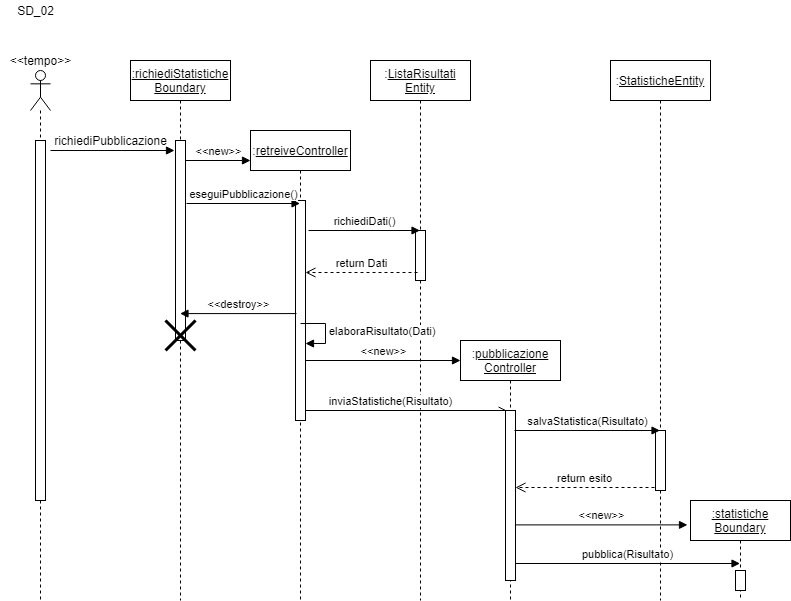

The diagram above was exported from draw.io. Its source (the exported page's mxGraphModel, read from the mxfile embedded in the PNG):
<mxGraphModel dx="868" dy="393" grid="1" gridSize="10" guides="1" tooltips="1" connect="1" arrows="1" fold="1" page="1" pageScale="1" pageWidth="827" pageHeight="1169" math="0" shadow="0">
  <root>
    <mxCell id="3zb1vX27rUoKDG4nYtES-0" />
    <mxCell id="3zb1vX27rUoKDG4nYtES-1" parent="3zb1vX27rUoKDG4nYtES-0" />
    <mxCell id="nK85KWtZUxYhBiuVRTw2-0" value="" style="shape=umlLifeline;participant=umlActor;perimeter=lifelinePerimeter;whiteSpace=wrap;html=1;container=1;collapsible=0;recursiveResize=0;verticalAlign=top;spacingTop=36;outlineConnect=0;" parent="3zb1vX27rUoKDG4nYtES-1" vertex="1">
      <mxGeometry x="50" y="80" width="20" height="530" as="geometry" />
    </mxCell>
    <mxCell id="nK85KWtZUxYhBiuVRTw2-1" value="" style="html=1;points=[];perimeter=orthogonalPerimeter;" parent="nK85KWtZUxYhBiuVRTw2-0" vertex="1">
      <mxGeometry x="5" y="70" width="10" height="360" as="geometry" />
    </mxCell>
    <mxCell id="nK85KWtZUxYhBiuVRTw2-2" value="" style="html=1;verticalAlign=bottom;endArrow=block;" parent="nK85KWtZUxYhBiuVRTw2-0" edge="1">
      <mxGeometry x="-0.0868" y="-20" width="80" relative="1" as="geometry">
        <mxPoint x="20" y="80" as="sourcePoint" />
        <mxPoint x="144" y="80" as="targetPoint" />
        <mxPoint as="offset" />
      </mxGeometry>
    </mxCell>
    <mxCell id="nK85KWtZUxYhBiuVRTw2-3" value=":&lt;u&gt;retreiveController&lt;/u&gt;" style="shape=umlLifeline;perimeter=lifelinePerimeter;whiteSpace=wrap;html=1;container=1;collapsible=0;recursiveResize=0;outlineConnect=0;" parent="3zb1vX27rUoKDG4nYtES-1" vertex="1">
      <mxGeometry x="270" y="140" width="100" height="470" as="geometry" />
    </mxCell>
    <mxCell id="nK85KWtZUxYhBiuVRTw2-4" value="" style="html=1;points=[];perimeter=orthogonalPerimeter;" parent="nK85KWtZUxYhBiuVRTw2-3" vertex="1">
      <mxGeometry x="45" y="70" width="10" height="220" as="geometry" />
    </mxCell>
    <mxCell id="nK85KWtZUxYhBiuVRTw2-7" value=":&lt;u&gt;ListaRisultati&lt;br&gt;Entity&lt;br&gt;&lt;/u&gt;" style="shape=umlLifeline;perimeter=lifelinePerimeter;whiteSpace=wrap;html=1;container=1;collapsible=0;recursiveResize=0;outlineConnect=0;" parent="3zb1vX27rUoKDG4nYtES-1" vertex="1">
      <mxGeometry x="390" y="70" width="100" height="540" as="geometry" />
    </mxCell>
    <mxCell id="nK85KWtZUxYhBiuVRTw2-8" value="" style="html=1;points=[];perimeter=orthogonalPerimeter;" parent="nK85KWtZUxYhBiuVRTw2-7" vertex="1">
      <mxGeometry x="45" y="170" width="10" height="50" as="geometry" />
    </mxCell>
    <mxCell id="nK85KWtZUxYhBiuVRTw2-9" value=":&lt;u&gt;pubblicazione&lt;br&gt;Controller&lt;/u&gt;" style="shape=umlLifeline;perimeter=lifelinePerimeter;whiteSpace=wrap;html=1;container=1;collapsible=0;recursiveResize=0;outlineConnect=0;" parent="3zb1vX27rUoKDG4nYtES-1" vertex="1">
      <mxGeometry x="480" y="350" width="100" height="260" as="geometry" />
    </mxCell>
    <mxCell id="nK85KWtZUxYhBiuVRTw2-10" value="" style="html=1;points=[];perimeter=orthogonalPerimeter;" parent="nK85KWtZUxYhBiuVRTw2-9" vertex="1">
      <mxGeometry x="45" y="70" width="10" height="170" as="geometry" />
    </mxCell>
    <mxCell id="nK85KWtZUxYhBiuVRTw2-12" value=":&lt;u&gt;StatisticheEntity&lt;/u&gt;" style="shape=umlLifeline;perimeter=lifelinePerimeter;whiteSpace=wrap;html=1;container=1;collapsible=0;recursiveResize=0;outlineConnect=0;" parent="3zb1vX27rUoKDG4nYtES-1" vertex="1">
      <mxGeometry x="630" y="70" width="100" height="540" as="geometry" />
    </mxCell>
    <mxCell id="nK85KWtZUxYhBiuVRTw2-13" value="" style="html=1;points=[];perimeter=orthogonalPerimeter;" parent="nK85KWtZUxYhBiuVRTw2-12" vertex="1">
      <mxGeometry x="45" y="370" width="10" height="60" as="geometry" />
    </mxCell>
    <mxCell id="nK85KWtZUxYhBiuVRTw2-14" value="&amp;lt;&amp;lt;tempo&amp;gt;&amp;gt;" style="text;html=1;align=center;verticalAlign=middle;resizable=0;points=[];autosize=1;" parent="3zb1vX27rUoKDG4nYtES-1" vertex="1">
      <mxGeometry x="20" y="60" width="80" height="20" as="geometry" />
    </mxCell>
    <mxCell id="nK85KWtZUxYhBiuVRTw2-15" value="richiediPubblicazione" style="text;html=1;align=center;verticalAlign=middle;resizable=0;points=[];autosize=1;" parent="3zb1vX27rUoKDG4nYtES-1" vertex="1">
      <mxGeometry x="65" y="140" width="130" height="20" as="geometry" />
    </mxCell>
    <mxCell id="u_X8Udb6ABiGPOO9kxvs-0" value="&lt;u&gt;:richiediStatistiche&lt;br&gt;Boundary&lt;br&gt;&lt;/u&gt;" style="shape=umlLifeline;perimeter=lifelinePerimeter;whiteSpace=wrap;html=1;container=1;collapsible=0;recursiveResize=0;outlineConnect=0;" parent="3zb1vX27rUoKDG4nYtES-1" vertex="1">
      <mxGeometry x="150" y="70" width="100" height="540" as="geometry" />
    </mxCell>
    <mxCell id="u_X8Udb6ABiGPOO9kxvs-1" value="" style="html=1;points=[];perimeter=orthogonalPerimeter;" parent="u_X8Udb6ABiGPOO9kxvs-0" vertex="1">
      <mxGeometry x="45" y="80" width="10" height="200" as="geometry" />
    </mxCell>
    <mxCell id="gay83VZU-LncLS9w1DVG-9" value="" style="shape=umlDestroy;whiteSpace=wrap;html=1;strokeWidth=3;" parent="u_X8Udb6ABiGPOO9kxvs-0" vertex="1">
      <mxGeometry x="35" y="260" width="30" height="30" as="geometry" />
    </mxCell>
    <mxCell id="xBP2HP5xjEjn_8EBI0R_-1" value="salvaStatistica(Risultato)" style="html=1;verticalAlign=bottom;endArrow=block;" parent="3zb1vX27rUoKDG4nYtES-1" target="nK85KWtZUxYhBiuVRTw2-12" edge="1">
      <mxGeometry width="80" relative="1" as="geometry">
        <mxPoint x="534" y="440" as="sourcePoint" />
        <mxPoint x="610" y="440" as="targetPoint" />
      </mxGeometry>
    </mxCell>
    <mxCell id="xBP2HP5xjEjn_8EBI0R_-2" value="eseguiPubblicazione()" style="html=1;verticalAlign=bottom;endArrow=block;exitX=1.1;exitY=0.315;exitDx=0;exitDy=0;exitPerimeter=0;" parent="3zb1vX27rUoKDG4nYtES-1" source="u_X8Udb6ABiGPOO9kxvs-1" target="nK85KWtZUxYhBiuVRTw2-3" edge="1">
      <mxGeometry width="80" relative="1" as="geometry">
        <mxPoint x="210" y="255" as="sourcePoint" />
        <mxPoint x="300" y="229.5" as="targetPoint" />
      </mxGeometry>
    </mxCell>
    <mxCell id="xBP2HP5xjEjn_8EBI0R_-3" value="&amp;lt;&amp;lt;new&amp;gt;&amp;gt;" style="html=1;verticalAlign=bottom;endArrow=block;" parent="3zb1vX27rUoKDG4nYtES-1" source="u_X8Udb6ABiGPOO9kxvs-1" edge="1">
      <mxGeometry width="80" relative="1" as="geometry">
        <mxPoint x="210" y="170" as="sourcePoint" />
        <mxPoint x="270" y="170" as="targetPoint" />
      </mxGeometry>
    </mxCell>
    <mxCell id="xBP2HP5xjEjn_8EBI0R_-4" value="inviaStatistiche(Risultato)" style="html=1;verticalAlign=bottom;endArrow=openAsync;entryX=0;entryY=0;entryDx=0;entryDy=0;entryPerimeter=0;endFill=0;" parent="3zb1vX27rUoKDG4nYtES-1" source="nK85KWtZUxYhBiuVRTw2-4" target="nK85KWtZUxYhBiuVRTw2-10" edge="1">
      <mxGeometry x="-0.15" width="80" relative="1" as="geometry">
        <mxPoint x="350" y="420" as="sourcePoint" />
        <mxPoint x="430" y="420" as="targetPoint" />
        <mxPoint as="offset" />
      </mxGeometry>
    </mxCell>
    <mxCell id="xBP2HP5xjEjn_8EBI0R_-5" value="&amp;lt;&amp;lt;new&amp;gt;&amp;gt;" style="html=1;verticalAlign=bottom;endArrow=block;" parent="3zb1vX27rUoKDG4nYtES-1" source="nK85KWtZUxYhBiuVRTw2-4" edge="1">
      <mxGeometry width="80" relative="1" as="geometry">
        <mxPoint x="334" y="320" as="sourcePoint" />
        <mxPoint x="480" y="370" as="targetPoint" />
      </mxGeometry>
    </mxCell>
    <mxCell id="xBP2HP5xjEjn_8EBI0R_-6" value="richiediDati()" style="html=1;verticalAlign=bottom;endArrow=block;" parent="3zb1vX27rUoKDG4nYtES-1" target="nK85KWtZUxYhBiuVRTw2-7" edge="1">
      <mxGeometry width="80" relative="1" as="geometry">
        <mxPoint x="328" y="240" as="sourcePoint" />
        <mxPoint x="430" y="239" as="targetPoint" />
      </mxGeometry>
    </mxCell>
    <mxCell id="xBP2HP5xjEjn_8EBI0R_-11" value="return Dati" style="html=1;verticalAlign=bottom;endArrow=open;dashed=1;endSize=8;exitX=0.2;exitY=0.84;exitDx=0;exitDy=0;exitPerimeter=0;" parent="3zb1vX27rUoKDG4nYtES-1" source="nK85KWtZUxYhBiuVRTw2-8" target="nK85KWtZUxYhBiuVRTw2-4" edge="1">
      <mxGeometry relative="1" as="geometry">
        <mxPoint x="430" y="280" as="sourcePoint" />
        <mxPoint x="350" y="280" as="targetPoint" />
      </mxGeometry>
    </mxCell>
    <mxCell id="gay83VZU-LncLS9w1DVG-1" value="elaboraRisultato(Dati)" style="edgeStyle=orthogonalEdgeStyle;html=1;align=left;spacingLeft=2;endArrow=block;rounded=0;entryX=1;entryY=0;" parent="3zb1vX27rUoKDG4nYtES-1" edge="1">
      <mxGeometry relative="1" as="geometry">
        <mxPoint x="320" y="333" as="sourcePoint" />
        <Array as="points">
          <mxPoint x="345" y="333" />
        </Array>
        <mxPoint x="325" y="353" as="targetPoint" />
      </mxGeometry>
    </mxCell>
    <mxCell id="gay83VZU-LncLS9w1DVG-7" value="return esito" style="html=1;verticalAlign=bottom;endArrow=open;dashed=1;endSize=8;exitX=-0.1;exitY=0.95;exitDx=0;exitDy=0;exitPerimeter=0;" parent="3zb1vX27rUoKDG4nYtES-1" source="nK85KWtZUxYhBiuVRTw2-13" target="nK85KWtZUxYhBiuVRTw2-10" edge="1">
      <mxGeometry relative="1" as="geometry">
        <mxPoint x="679.5" y="505" as="sourcePoint" />
        <mxPoint x="529.5" y="505" as="targetPoint" />
      </mxGeometry>
    </mxCell>
    <mxCell id="gay83VZU-LncLS9w1DVG-8" value="&amp;lt;&amp;lt;destroy&amp;gt;&amp;gt;" style="html=1;verticalAlign=bottom;endArrow=none;startArrow=block;startFill=1;endFill=0;entryX=0.1;entryY=0.514;entryDx=0;entryDy=0;entryPerimeter=0;" parent="3zb1vX27rUoKDG4nYtES-1" source="u_X8Udb6ABiGPOO9kxvs-0" target="nK85KWtZUxYhBiuVRTw2-4" edge="1">
      <mxGeometry width="80" relative="1" as="geometry">
        <mxPoint x="205" y="319.08000000000004" as="sourcePoint" />
        <mxPoint x="316" y="319.08000000000004" as="targetPoint" />
      </mxGeometry>
    </mxCell>
    <mxCell id="IqxZeT9Iy8OWwjrU9xWu-0" value="SD_02" style="text;html=1;align=center;verticalAlign=middle;resizable=0;points=[];autosize=1;" parent="3zb1vX27rUoKDG4nYtES-1" vertex="1">
      <mxGeometry x="30" y="10" width="50" height="20" as="geometry" />
    </mxCell>
    <mxCell id="_JHgpik95evsnHNFOCdB-3" value="&lt;u&gt;:statistiche&lt;br&gt;Boundary&lt;br&gt;&lt;/u&gt;" style="shape=umlLifeline;perimeter=lifelinePerimeter;whiteSpace=wrap;html=1;container=1;collapsible=0;recursiveResize=0;outlineConnect=0;" parent="3zb1vX27rUoKDG4nYtES-1" vertex="1">
      <mxGeometry x="710" y="510" width="100" height="100" as="geometry" />
    </mxCell>
    <mxCell id="_JHgpik95evsnHNFOCdB-4" value="" style="html=1;points=[];perimeter=orthogonalPerimeter;" parent="_JHgpik95evsnHNFOCdB-3" vertex="1">
      <mxGeometry x="45" y="70" width="10" height="20" as="geometry" />
    </mxCell>
    <mxCell id="_JHgpik95evsnHNFOCdB-5" value="&amp;lt;&amp;lt;new&amp;gt;&amp;gt;" style="html=1;verticalAlign=bottom;endArrow=block;entryX=-0.03;entryY=0.244;entryDx=0;entryDy=0;entryPerimeter=0;" parent="3zb1vX27rUoKDG4nYtES-1" source="nK85KWtZUxYhBiuVRTw2-10" target="_JHgpik95evsnHNFOCdB-3" edge="1">
      <mxGeometry width="80" relative="1" as="geometry">
        <mxPoint x="535" y="531" as="sourcePoint" />
        <mxPoint x="630" y="530" as="targetPoint" />
        <mxPoint as="offset" />
      </mxGeometry>
    </mxCell>
    <mxCell id="_JHgpik95evsnHNFOCdB-6" value="pubblica(Risultato)" style="html=1;verticalAlign=bottom;endArrow=block;exitX=1;exitY=0.9;exitDx=0;exitDy=0;exitPerimeter=0;" parent="3zb1vX27rUoKDG4nYtES-1" source="nK85KWtZUxYhBiuVRTw2-10" target="_JHgpik95evsnHNFOCdB-3" edge="1">
      <mxGeometry width="80" relative="1" as="geometry">
        <mxPoint x="550" y="560" as="sourcePoint" />
        <mxPoint x="630" y="560" as="targetPoint" />
      </mxGeometry>
    </mxCell>
  </root>
</mxGraphModel>